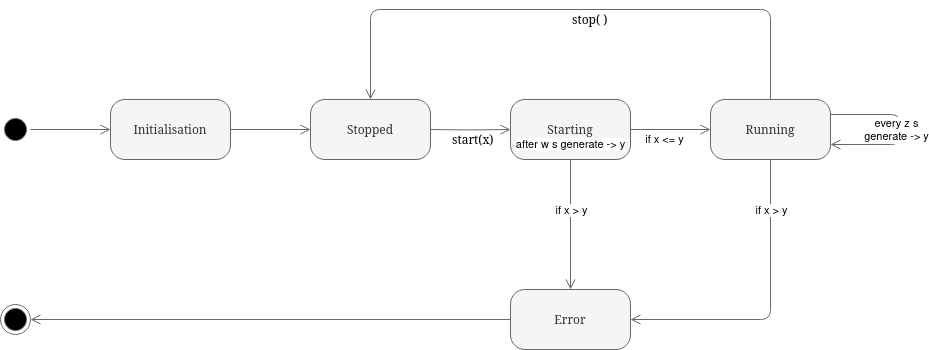

The diagram above was exported from draw.io. Its source (the exported page's mxGraphModel, read from the mxfile embedded in the PNG):
<mxGraphModel dx="989" dy="546" grid="1" gridSize="10" guides="1" tooltips="1" connect="1" arrows="1" fold="1" page="1" pageScale="1" pageWidth="1100" pageHeight="850" background="none" math="0" shadow="0">
  <root>
    <mxCell id="0" />
    <mxCell id="1" parent="0" />
    <mxCell id="382b91b5511bd0f7-1" value="" style="ellipse;html=1;shape=startState;fillColor=#000000;strokeColor=#666666;rounded=1;shadow=0;comic=0;labelBackgroundColor=none;fontFamily=Verdana;fontSize=12;fontColor=#000000;align=center;direction=south;" parent="1" vertex="1">
      <mxGeometry x="130" y="135" width="30" height="30" as="geometry" />
    </mxCell>
    <mxCell id="382b91b5511bd0f7-6" value="Initialisation" style="rounded=1;whiteSpace=wrap;html=1;arcSize=24;fillColor=#f5f5f5;strokeColor=#666666;shadow=0;comic=0;labelBackgroundColor=none;fontFamily=Verdana;fontSize=12;fontColor=#333333;align=center;" parent="1" vertex="1">
      <mxGeometry x="240" y="120" width="120" height="60" as="geometry" />
    </mxCell>
    <mxCell id="2a3bc250acf0617d-9" style="edgeStyle=orthogonalEdgeStyle;html=1;labelBackgroundColor=none;endArrow=open;endSize=8;strokeColor=#666666;fontFamily=Verdana;fontSize=12;align=left;" parent="1" source="382b91b5511bd0f7-1" target="382b91b5511bd0f7-6" edge="1">
      <mxGeometry relative="1" as="geometry" />
    </mxCell>
    <mxCell id="Tfe6aJT-2zBwd2OTZLij-1" value="&lt;div&gt;Stopped&lt;/div&gt;" style="rounded=1;whiteSpace=wrap;html=1;arcSize=24;fillColor=#f5f5f5;strokeColor=#666666;shadow=0;comic=0;labelBackgroundColor=none;fontFamily=Verdana;fontSize=12;fontColor=#333333;align=center;" vertex="1" parent="1">
      <mxGeometry x="440" y="120" width="120" height="60" as="geometry" />
    </mxCell>
    <mxCell id="Tfe6aJT-2zBwd2OTZLij-2" style="edgeStyle=orthogonalEdgeStyle;html=1;labelBackgroundColor=none;endArrow=open;endSize=8;strokeColor=#666666;fontFamily=Verdana;fontSize=12;align=left;entryX=0;entryY=0.5;entryDx=0;entryDy=0;exitX=1;exitY=0.5;exitDx=0;exitDy=0;" edge="1" parent="1" source="382b91b5511bd0f7-6" target="Tfe6aJT-2zBwd2OTZLij-1">
      <mxGeometry relative="1" as="geometry">
        <mxPoint x="170" y="160" as="sourcePoint" />
        <mxPoint x="250" y="160" as="targetPoint" />
      </mxGeometry>
    </mxCell>
    <mxCell id="Tfe6aJT-2zBwd2OTZLij-3" value="Starting" style="rounded=1;whiteSpace=wrap;html=1;arcSize=24;fillColor=#f5f5f5;strokeColor=#666666;shadow=0;comic=0;labelBackgroundColor=none;fontFamily=Verdana;fontSize=12;fontColor=#333333;align=center;" vertex="1" parent="1">
      <mxGeometry x="640" y="120" width="120" height="60" as="geometry" />
    </mxCell>
    <mxCell id="Tfe6aJT-2zBwd2OTZLij-4" value="start(x)" style="edgeStyle=orthogonalEdgeStyle;html=1;labelBackgroundColor=none;endArrow=open;endSize=8;strokeColor=#666666;fontFamily=Verdana;fontSize=12;align=left;entryX=0;entryY=0.5;entryDx=0;entryDy=0;" edge="1" parent="1" target="Tfe6aJT-2zBwd2OTZLij-3">
      <mxGeometry x="-0.5001" y="-10" relative="1" as="geometry">
        <mxPoint x="560" y="150" as="sourcePoint" />
        <mxPoint x="450" y="160" as="targetPoint" />
        <mxPoint as="offset" />
      </mxGeometry>
    </mxCell>
    <mxCell id="Tfe6aJT-2zBwd2OTZLij-5" value="&lt;div&gt;Running&lt;/div&gt;" style="rounded=1;whiteSpace=wrap;html=1;arcSize=24;fillColor=#f5f5f5;strokeColor=#666666;shadow=0;comic=0;labelBackgroundColor=none;fontFamily=Verdana;fontSize=12;fontColor=#333333;align=center;" vertex="1" parent="1">
      <mxGeometry x="840" y="120" width="120" height="60" as="geometry" />
    </mxCell>
    <mxCell id="Tfe6aJT-2zBwd2OTZLij-6" style="edgeStyle=orthogonalEdgeStyle;html=1;labelBackgroundColor=none;endArrow=open;endSize=8;strokeColor=#666666;fontFamily=Verdana;fontSize=12;align=left;exitX=1;exitY=0.5;exitDx=0;exitDy=0;" edge="1" parent="1" source="Tfe6aJT-2zBwd2OTZLij-3" target="Tfe6aJT-2zBwd2OTZLij-5">
      <mxGeometry relative="1" as="geometry">
        <mxPoint x="570" y="160" as="sourcePoint" />
        <mxPoint x="650" y="160" as="targetPoint" />
      </mxGeometry>
    </mxCell>
    <mxCell id="Tfe6aJT-2zBwd2OTZLij-7" value="&lt;div&gt;Error&lt;/div&gt;" style="rounded=1;whiteSpace=wrap;html=1;arcSize=24;fillColor=#f5f5f5;strokeColor=#666666;shadow=0;comic=0;labelBackgroundColor=none;fontFamily=Verdana;fontSize=12;fontColor=#333333;align=center;" vertex="1" parent="1">
      <mxGeometry x="640" y="310" width="120" height="60" as="geometry" />
    </mxCell>
    <mxCell id="Tfe6aJT-2zBwd2OTZLij-8" style="edgeStyle=orthogonalEdgeStyle;html=1;labelBackgroundColor=none;endArrow=open;endSize=8;strokeColor=#666666;fontFamily=Verdana;fontSize=12;align=left;entryX=0.5;entryY=0;entryDx=0;entryDy=0;exitX=0.5;exitY=1;exitDx=0;exitDy=0;" edge="1" parent="1" source="Tfe6aJT-2zBwd2OTZLij-3" target="Tfe6aJT-2zBwd2OTZLij-7">
      <mxGeometry relative="1" as="geometry">
        <mxPoint x="570" y="160" as="sourcePoint" />
        <mxPoint x="650" y="160" as="targetPoint" />
      </mxGeometry>
    </mxCell>
    <mxCell id="Tfe6aJT-2zBwd2OTZLij-13" value="if x &amp;gt; y" style="edgeLabel;html=1;align=center;verticalAlign=middle;resizable=0;points=[];" vertex="1" connectable="0" parent="Tfe6aJT-2zBwd2OTZLij-8">
      <mxGeometry x="-0.2966" relative="1" as="geometry">
        <mxPoint y="4" as="offset" />
      </mxGeometry>
    </mxCell>
    <mxCell id="Tfe6aJT-2zBwd2OTZLij-9" style="edgeStyle=orthogonalEdgeStyle;html=1;labelBackgroundColor=none;endArrow=open;endSize=8;strokeColor=#666666;fontFamily=Verdana;fontSize=12;align=left;entryX=1;entryY=0.5;entryDx=0;entryDy=0;exitX=0.5;exitY=1;exitDx=0;exitDy=0;" edge="1" parent="1" source="Tfe6aJT-2zBwd2OTZLij-5" target="Tfe6aJT-2zBwd2OTZLij-7">
      <mxGeometry relative="1" as="geometry">
        <mxPoint x="710" y="190" as="sourcePoint" />
        <mxPoint x="710" y="320" as="targetPoint" />
      </mxGeometry>
    </mxCell>
    <mxCell id="Tfe6aJT-2zBwd2OTZLij-14" value="if x &amp;gt; y" style="edgeLabel;html=1;align=center;verticalAlign=middle;resizable=0;points=[];" vertex="1" connectable="0" parent="Tfe6aJT-2zBwd2OTZLij-9">
      <mxGeometry x="-0.1571" y="1" relative="1" as="geometry">
        <mxPoint x="-1" y="-76" as="offset" />
      </mxGeometry>
    </mxCell>
    <mxCell id="Tfe6aJT-2zBwd2OTZLij-10" value="" style="ellipse;html=1;shape=endState;fillColor=#000000;strokeColor=#666666;rounded=1;shadow=0;comic=0;labelBackgroundColor=none;fontFamily=Verdana;fontSize=12;fontColor=#000000;align=center;" vertex="1" parent="1">
      <mxGeometry x="130" y="325" width="30" height="30" as="geometry" />
    </mxCell>
    <mxCell id="Tfe6aJT-2zBwd2OTZLij-11" style="edgeStyle=orthogonalEdgeStyle;html=1;labelBackgroundColor=none;endArrow=open;endSize=8;strokeColor=#666666;fontFamily=Verdana;fontSize=12;align=left;entryX=1;entryY=0.5;entryDx=0;entryDy=0;exitX=0;exitY=0.5;exitDx=0;exitDy=0;" edge="1" parent="1" source="Tfe6aJT-2zBwd2OTZLij-7" target="Tfe6aJT-2zBwd2OTZLij-10">
      <mxGeometry relative="1" as="geometry">
        <mxPoint x="370" y="160" as="sourcePoint" />
        <mxPoint x="450" y="160" as="targetPoint" />
      </mxGeometry>
    </mxCell>
    <mxCell id="Tfe6aJT-2zBwd2OTZLij-12" value="stop( )" style="edgeStyle=orthogonalEdgeStyle;html=1;labelBackgroundColor=none;endArrow=open;endSize=8;strokeColor=#666666;fontFamily=Verdana;fontSize=12;align=left;entryX=0.5;entryY=0;entryDx=0;entryDy=0;exitX=0.5;exitY=0;exitDx=0;exitDy=0;" edge="1" parent="1" source="Tfe6aJT-2zBwd2OTZLij-5" target="Tfe6aJT-2zBwd2OTZLij-1">
      <mxGeometry y="10" relative="1" as="geometry">
        <mxPoint x="910" y="190" as="sourcePoint" />
        <mxPoint x="770" y="350" as="targetPoint" />
        <Array as="points">
          <mxPoint x="900" y="30" />
          <mxPoint x="500" y="30" />
        </Array>
        <mxPoint as="offset" />
      </mxGeometry>
    </mxCell>
    <mxCell id="Tfe6aJT-2zBwd2OTZLij-15" style="edgeStyle=orthogonalEdgeStyle;html=1;labelBackgroundColor=none;endArrow=open;endSize=8;strokeColor=#666666;fontFamily=Verdana;fontSize=12;align=left;entryX=1;entryY=0.75;entryDx=0;entryDy=0;exitX=1;exitY=0.25;exitDx=0;exitDy=0;" edge="1" parent="1" source="Tfe6aJT-2zBwd2OTZLij-5" target="Tfe6aJT-2zBwd2OTZLij-5">
      <mxGeometry relative="1" as="geometry">
        <mxPoint x="1050" y="130" as="sourcePoint" />
        <mxPoint x="450" y="160" as="targetPoint" />
        <Array as="points">
          <mxPoint x="1030" y="135" />
          <mxPoint x="1030" y="165" />
        </Array>
      </mxGeometry>
    </mxCell>
    <mxCell id="Tfe6aJT-2zBwd2OTZLij-17" value="every z s&lt;br&gt;generate -&amp;gt; y" style="edgeLabel;html=1;align=center;verticalAlign=middle;resizable=0;points=[];" vertex="1" connectable="0" parent="Tfe6aJT-2zBwd2OTZLij-15">
      <mxGeometry x="0.349" relative="1" as="geometry">
        <mxPoint x="10" y="-15" as="offset" />
      </mxGeometry>
    </mxCell>
    <mxCell id="Tfe6aJT-2zBwd2OTZLij-18" value="after w s generate -&amp;gt; y" style="edgeLabel;html=1;align=center;verticalAlign=middle;resizable=0;points=[];" vertex="1" connectable="0" parent="1">
      <mxGeometry x="699.9982861226965" y="164.99732788867547" as="geometry" />
    </mxCell>
    <mxCell id="Tfe6aJT-2zBwd2OTZLij-19" value="if x &amp;lt;= y" style="edgeLabel;html=1;align=center;verticalAlign=middle;resizable=0;points=[];" vertex="1" connectable="0" parent="1">
      <mxGeometry x="799.9999999999998" y="159.99724137931025" as="geometry">
        <mxPoint x="-6" as="offset" />
      </mxGeometry>
    </mxCell>
  </root>
</mxGraphModel>